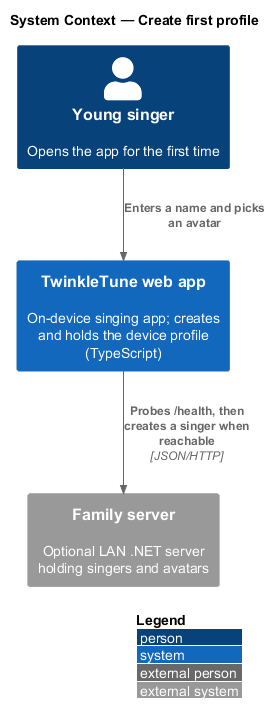

The diagram above was rendered by PlantUML. Its source (embedded in the PNG):
@startuml
!include <C4/C4_Context>
LAYOUT_WITH_LEGEND()
title System Context — Create first profile

Person(child, "Young singer", "Opens the app for the first time")
System(twinkle, "TwinkleTune web app", "On-device singing app; creates and holds the device profile (TypeScript)")
System_Ext(family, "Family server", "Optional LAN .NET server holding singers and avatars")

Rel(child, twinkle, "Enters a name and picks an avatar")
Rel(twinkle, family, "Probes /health, then creates a singer when reachable", "JSON/HTTP")
@enduml